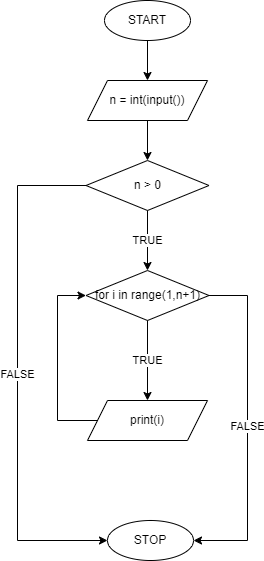

The diagram above was exported from draw.io. Its source (the exported page's mxGraphModel, read from the mxfile embedded in the PNG):
<mxGraphModel dx="1087" dy="2015" grid="1" gridSize="10" guides="1" tooltips="1" connect="1" arrows="1" fold="1" page="1" pageScale="1" pageWidth="827" pageHeight="1169" math="0" shadow="0">
  <root>
    <mxCell id="0" />
    <mxCell id="1" parent="0" />
    <mxCell id="2" value="START" style="ellipse;whiteSpace=wrap;html=1;" vertex="1" parent="1">
      <mxGeometry x="477" y="-40" width="86" height="40" as="geometry" />
    </mxCell>
    <mxCell id="3" value="STOP" style="ellipse;whiteSpace=wrap;html=1;" vertex="1" parent="1">
      <mxGeometry x="480" y="480" width="86" height="40" as="geometry" />
    </mxCell>
    <mxCell id="4" value="n = int(input())" style="shape=parallelogram;perimeter=parallelogramPerimeter;whiteSpace=wrap;html=1;fixedSize=1;" vertex="1" parent="1">
      <mxGeometry x="460" y="40" width="120" height="40" as="geometry" />
    </mxCell>
    <mxCell id="5" value="n &amp;gt; 0" style="rhombus;whiteSpace=wrap;html=1;" vertex="1" parent="1">
      <mxGeometry x="458.5" y="120" width="123" height="50" as="geometry" />
    </mxCell>
    <mxCell id="6" value="FALSE" style="endArrow=classic;html=1;rounded=0;exitX=0;exitY=0.5;exitDx=0;exitDy=0;entryX=0;entryY=0.5;entryDx=0;entryDy=0;" edge="1" source="5" target="3" parent="1">
      <mxGeometry width="50" height="50" relative="1" as="geometry">
        <mxPoint x="430" y="300" as="sourcePoint" />
        <mxPoint x="480" y="250" as="targetPoint" />
        <Array as="points">
          <mxPoint x="390" y="145" />
          <mxPoint x="390" y="500" />
        </Array>
      </mxGeometry>
    </mxCell>
    <mxCell id="7" value="for i in range(1,n+1)" style="rhombus;whiteSpace=wrap;html=1;" vertex="1" parent="1">
      <mxGeometry x="458.5" y="230" width="123" height="50" as="geometry" />
    </mxCell>
    <mxCell id="8" value="FALSE" style="endArrow=classic;html=1;rounded=0;exitX=1;exitY=0.5;exitDx=0;exitDy=0;entryX=1;entryY=0.5;entryDx=0;entryDy=0;" edge="1" source="7" target="3" parent="1">
      <mxGeometry width="50" height="50" relative="1" as="geometry">
        <mxPoint x="680" y="350" as="sourcePoint" />
        <mxPoint x="730" y="300" as="targetPoint" />
        <Array as="points">
          <mxPoint x="620" y="255" />
          <mxPoint x="620" y="500" />
        </Array>
      </mxGeometry>
    </mxCell>
    <mxCell id="9" value="print(i)" style="shape=parallelogram;perimeter=parallelogramPerimeter;whiteSpace=wrap;html=1;fixedSize=1;" vertex="1" parent="1">
      <mxGeometry x="460" y="360" width="120" height="40" as="geometry" />
    </mxCell>
    <mxCell id="10" value="TRUE" style="endArrow=classic;html=1;rounded=0;exitX=0.5;exitY=1;exitDx=0;exitDy=0;" edge="1" source="5" target="7" parent="1">
      <mxGeometry width="50" height="50" relative="1" as="geometry">
        <mxPoint x="650" y="180" as="sourcePoint" />
        <mxPoint x="700" y="130" as="targetPoint" />
      </mxGeometry>
    </mxCell>
    <mxCell id="11" value="TRUE" style="endArrow=classic;html=1;rounded=0;exitX=0.5;exitY=1;exitDx=0;exitDy=0;" edge="1" source="7" target="9" parent="1">
      <mxGeometry width="50" height="50" relative="1" as="geometry">
        <mxPoint x="610" y="360" as="sourcePoint" />
        <mxPoint x="660" y="310" as="targetPoint" />
      </mxGeometry>
    </mxCell>
    <mxCell id="12" value="" style="endArrow=classic;html=1;rounded=0;exitX=0;exitY=0.5;exitDx=0;exitDy=0;entryX=0;entryY=0.5;entryDx=0;entryDy=0;" edge="1" source="9" target="7" parent="1">
      <mxGeometry width="50" height="50" relative="1" as="geometry">
        <mxPoint x="590" y="390" as="sourcePoint" />
        <mxPoint x="640" y="340" as="targetPoint" />
        <Array as="points">
          <mxPoint x="430" y="380" />
          <mxPoint x="430" y="255" />
        </Array>
      </mxGeometry>
    </mxCell>
    <mxCell id="13" value="" style="endArrow=classic;html=1;rounded=0;exitX=0.5;exitY=1;exitDx=0;exitDy=0;entryX=0.5;entryY=0;entryDx=0;entryDy=0;" edge="1" source="4" target="5" parent="1">
      <mxGeometry width="50" height="50" relative="1" as="geometry">
        <mxPoint x="710" y="170" as="sourcePoint" />
        <mxPoint x="760" y="120" as="targetPoint" />
      </mxGeometry>
    </mxCell>
    <mxCell id="14" value="" style="endArrow=classic;html=1;rounded=0;exitX=0.5;exitY=1;exitDx=0;exitDy=0;" edge="1" source="2" target="4" parent="1">
      <mxGeometry width="50" height="50" relative="1" as="geometry">
        <mxPoint x="700" y="150" as="sourcePoint" />
        <mxPoint x="750" y="100" as="targetPoint" />
      </mxGeometry>
    </mxCell>
  </root>
</mxGraphModel>